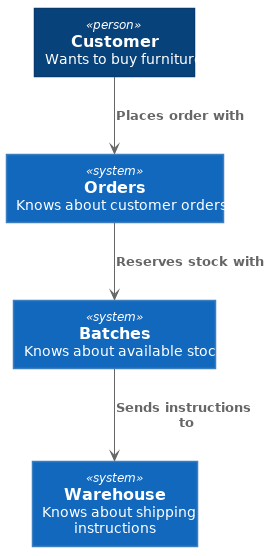

The diagram above was rendered by PlantUML. Its source (embedded in the PNG):
@startuml Batches Context Diagram





skinparam defaultTextAlignment center

skinparam wrapWidth 200
skinparam maxMessageSize 150

skinparam rectangle {
    StereotypeFontSize 12
    shadowing false
}

skinparam database {
    StereotypeFontSize 12
    shadowing false
}

skinparam Arrow {
    Color #666666
    FontColor #666666
    FontSize 12
}

skinparam rectangle<<boundary>> {
    Shadowing false
    StereotypeFontSize 0
    FontColor #444444
    BorderColor #444444
    BorderStyle dashed
}






















skinparam defaultTextAlignment center

skinparam wrapWidth 200
skinparam maxMessageSize 150

skinparam rectangle {
    StereotypeFontSize 12
    shadowing false
}

skinparam database {
    StereotypeFontSize 12
    shadowing false
}

skinparam Arrow {
    Color #666666
    FontColor #666666
    FontSize 12
}

skinparam rectangle<<boundary>> {
    Shadowing false
    StereotypeFontSize 0
    FontColor #444444
    BorderColor #444444
    BorderStyle dashed
}






















skinparam rectangle<<person>> {
    StereotypeFontColor #FFFFFF
    FontColor #FFFFFF
    BackgroundColor #08427B
    BorderColor #073B6F
}

skinparam rectangle<<external_person>> {
    StereotypeFontColor #FFFFFF
    FontColor #FFFFFF
    BackgroundColor #686868
    BorderColor #8A8A8A
}

skinparam rectangle<<system>> {
    StereotypeFontColor #FFFFFF
    FontColor #FFFFFF
    BackgroundColor #1168BD
    BorderColor #3C7FC0
}

skinparam rectangle<<external_system>> {
    StereotypeFontColor #FFFFFF
    FontColor #FFFFFF
    BackgroundColor #999999
    BorderColor #8A8A8A
}

skinparam database<<system>> {
    StereotypeFontColor #FFFFFF
    FontColor #FFFFFF
    BackgroundColor #1168BD
    BorderColor #3C7FC0
}

skinparam database<<external_system>> {
    StereotypeFontColor #FFFFFF
    FontColor #FFFFFF
    BackgroundColor #999999
    BorderColor #8A8A8A
}












rectangle "==Batches\n\n Knows about available stock" <<system>> as batches

rectangle "==Customer\n\n Wants to buy furniture" <<person>> as customer

rectangle "==Orders\n\n Knows about customer orders" <<system>> as orders
rectangle "==Warehouse\n\n Knows about shipping instructions" <<system>> as warehouse

customer --> orders : "===Places order with"
orders --> batches : "===Reserves stock with"
batches --> warehouse : "===Sends instructions to"

@enduml